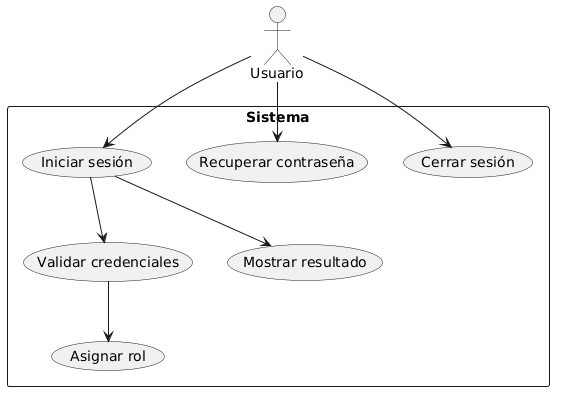

The diagram above was rendered by PlantUML. Its source (embedded in the PNG):
@startuml
actor Usuario

rectangle Sistema {
  Usuario --> (Iniciar sesión)

  (Iniciar sesión) --> (Validar credenciales)
  (Validar credenciales) --> (Asignar rol)
  (Iniciar sesión) --> (Mostrar resultado)

  Usuario --> (Recuperar contraseña)
  Usuario --> (Cerrar sesión)
}
@enduml